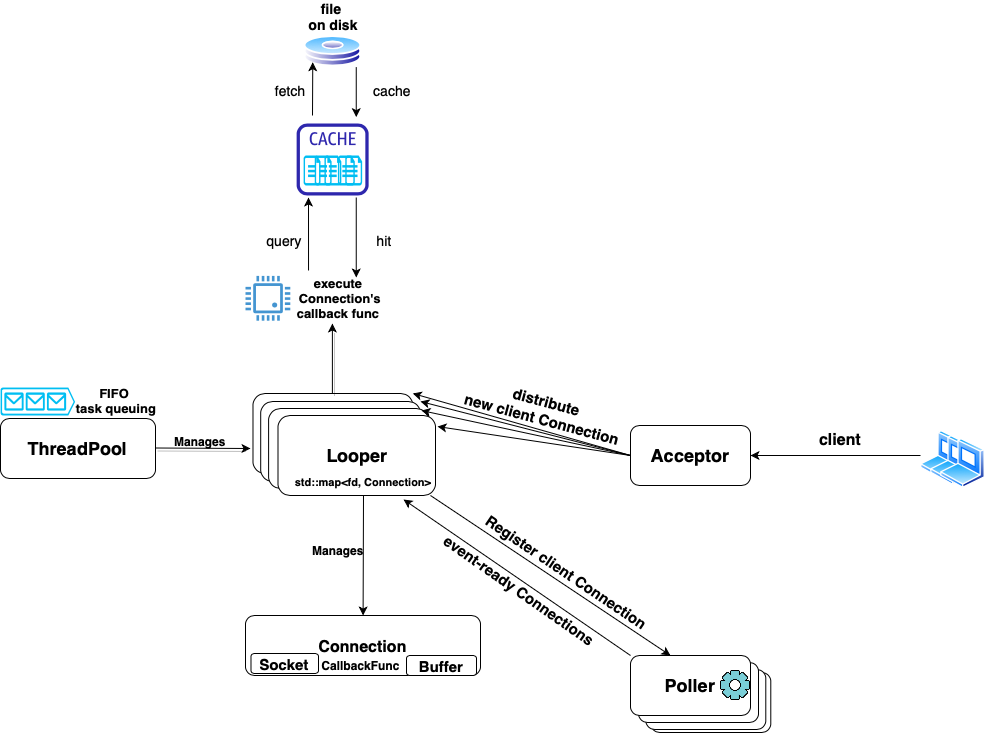

The diagram above was exported from draw.io. Its source (the exported page's mxGraphModel, read from the mxfile embedded in the PNG):
<mxGraphModel dx="1804" dy="1670" grid="1" gridSize="10" guides="1" tooltips="1" connect="1" arrows="1" fold="1" page="1" pageScale="1" pageWidth="850" pageHeight="1100" math="0" shadow="0">
  <root>
    <mxCell id="0" />
    <mxCell id="1" parent="0" />
    <mxCell id="fU4rXvOc1HCyIIU2ADZ5-16" value="" style="verticalLabelPosition=bottom;html=1;verticalAlign=top;align=center;strokeColor=none;fillColor=#00BEF2;shape=mxgraph.azure.cloud_services_configuration_file;pointerEvents=1;fontSize=14;" vertex="1" parent="1">
      <mxGeometry x="184.78" y="-140" width="16.87" height="30" as="geometry" />
    </mxCell>
    <mxCell id="fU4rXvOc1HCyIIU2ADZ5-15" value="" style="verticalLabelPosition=bottom;html=1;verticalAlign=top;align=center;strokeColor=none;fillColor=#00BEF2;shape=mxgraph.azure.cloud_services_configuration_file;pointerEvents=1;fontSize=14;" vertex="1" parent="1">
      <mxGeometry x="177.42000000000002" y="-140" width="16.87" height="30" as="geometry" />
    </mxCell>
    <mxCell id="fU4rXvOc1HCyIIU2ADZ5-14" value="" style="verticalLabelPosition=bottom;html=1;verticalAlign=top;align=center;strokeColor=none;fillColor=#00BEF2;shape=mxgraph.azure.cloud_services_configuration_file;pointerEvents=1;fontSize=14;" vertex="1" parent="1">
      <mxGeometry x="163.96" y="-140" width="16.87" height="30" as="geometry" />
    </mxCell>
    <mxCell id="fU4rXvOc1HCyIIU2ADZ5-13" value="" style="verticalLabelPosition=bottom;html=1;verticalAlign=top;align=center;strokeColor=none;fillColor=#00BEF2;shape=mxgraph.azure.cloud_services_configuration_file;pointerEvents=1;fontSize=14;" vertex="1" parent="1">
      <mxGeometry x="154.25" y="-140" width="16.87" height="30" as="geometry" />
    </mxCell>
    <mxCell id="7lDU9gg_2Zxta04Pnsv7-9" value="" style="rounded=1;whiteSpace=wrap;html=1;" parent="1" vertex="1">
      <mxGeometry x="490.28999999999996" y="377" width="120" height="60" as="geometry" />
    </mxCell>
    <mxCell id="7lDU9gg_2Zxta04Pnsv7-7" value="" style="rounded=1;whiteSpace=wrap;html=1;" parent="1" vertex="1">
      <mxGeometry x="485.28999999999996" y="374" width="120" height="60" as="geometry" />
    </mxCell>
    <mxCell id="7lDU9gg_2Zxta04Pnsv7-8" value="" style="rounded=1;whiteSpace=wrap;html=1;" parent="1" vertex="1">
      <mxGeometry x="478" y="367" width="120" height="60" as="geometry" />
    </mxCell>
    <mxCell id="7lDU9gg_2Zxta04Pnsv7-3" value="" style="rounded=1;whiteSpace=wrap;html=1;" parent="1" vertex="1">
      <mxGeometry x="92.48999999999998" y="98" width="159.8" height="80" as="geometry" />
    </mxCell>
    <mxCell id="7lDU9gg_2Zxta04Pnsv7-2" value="" style="rounded=1;whiteSpace=wrap;html=1;" parent="1" vertex="1">
      <mxGeometry x="100.19999999999999" y="106" width="159.8" height="80" as="geometry" />
    </mxCell>
    <mxCell id="7lDU9gg_2Zxta04Pnsv7-1" value="" style="rounded=1;whiteSpace=wrap;html=1;" parent="1" vertex="1">
      <mxGeometry x="108.10000000000001" y="113" width="159.8" height="80" as="geometry" />
    </mxCell>
    <mxCell id="Hn_TuwxSXXSeb5h-D6Jl-1" value="&lt;b&gt;&lt;font style=&quot;font-size: 18px;&quot;&gt;Poller&lt;/font&gt;&lt;/b&gt;" style="rounded=1;whiteSpace=wrap;html=1;" parent="1" vertex="1">
      <mxGeometry x="470" y="360" width="120" height="60" as="geometry" />
    </mxCell>
    <mxCell id="Hn_TuwxSXXSeb5h-D6Jl-2" value="&lt;b&gt;Acceptor&lt;/b&gt;" style="rounded=1;whiteSpace=wrap;html=1;fontSize=18;" parent="1" vertex="1">
      <mxGeometry x="470" y="130" width="120" height="60" as="geometry" />
    </mxCell>
    <mxCell id="Hn_TuwxSXXSeb5h-D6Jl-3" value="&lt;b&gt;&lt;font style=&quot;font-size: 16px;&quot;&gt;Connection&lt;/font&gt;&lt;/b&gt;" style="rounded=1;whiteSpace=wrap;html=1;fontSize=18;" parent="1" vertex="1">
      <mxGeometry x="85" y="320" width="235" height="60" as="geometry" />
    </mxCell>
    <mxCell id="Hn_TuwxSXXSeb5h-D6Jl-4" value="&lt;b&gt;&lt;font style=&quot;font-size: 15px;&quot;&gt;Buffer&lt;/font&gt;&lt;/b&gt;" style="rounded=1;whiteSpace=wrap;html=1;fontSize=18;" parent="1" vertex="1">
      <mxGeometry x="246" y="360" width="70" height="20" as="geometry" />
    </mxCell>
    <mxCell id="Hn_TuwxSXXSeb5h-D6Jl-5" value="&lt;b&gt;&lt;font style=&quot;font-size: 15px;&quot;&gt;Socket&lt;/font&gt;&lt;/b&gt;" style="rounded=1;whiteSpace=wrap;html=1;fontSize=18;" parent="1" vertex="1">
      <mxGeometry x="90.49" y="358" width="67.51" height="20" as="geometry" />
    </mxCell>
    <mxCell id="Hn_TuwxSXXSeb5h-D6Jl-6" value="&lt;b&gt;&lt;font style=&quot;font-size: 12px;&quot;&gt;CallbackFunc&lt;/font&gt;&lt;/b&gt;" style="text;html=1;strokeColor=none;fillColor=none;align=center;verticalAlign=middle;whiteSpace=wrap;rounded=0;fontSize=18;" parent="1" vertex="1">
      <mxGeometry x="180.79" y="363" width="39.21" height="10" as="geometry" />
    </mxCell>
    <mxCell id="Hn_TuwxSXXSeb5h-D6Jl-7" value="&lt;b&gt;&lt;font style=&quot;font-size: 18px;&quot;&gt;Looper&lt;/font&gt;&lt;/b&gt;" style="rounded=1;whiteSpace=wrap;html=1;fontSize=14;" parent="1" vertex="1">
      <mxGeometry x="117.5" y="120" width="157.5" height="80" as="geometry" />
    </mxCell>
    <mxCell id="Hn_TuwxSXXSeb5h-D6Jl-12" value="&lt;b&gt;ThreadPool&lt;/b&gt;" style="rounded=1;whiteSpace=wrap;html=1;fontSize=18;" parent="1" vertex="1">
      <mxGeometry x="-160" y="123" width="155" height="60" as="geometry" />
    </mxCell>
    <mxCell id="Hn_TuwxSXXSeb5h-D6Jl-14" value="" style="endArrow=classic;html=1;rounded=0;fontSize=18;entryX=0.333;entryY=0;entryDx=0;entryDy=0;entryPerimeter=0;" parent="1" target="Hn_TuwxSXXSeb5h-D6Jl-1" edge="1">
      <mxGeometry width="50" height="50" relative="1" as="geometry">
        <mxPoint x="270" y="200" as="sourcePoint" />
        <mxPoint x="506.81818181818176" y="350" as="targetPoint" />
      </mxGeometry>
    </mxCell>
    <mxCell id="Hn_TuwxSXXSeb5h-D6Jl-16" value="&lt;b&gt;&lt;font style=&quot;font-size: 15px;&quot;&gt;Register client Connection&lt;/font&gt;&lt;/b&gt;" style="text;html=1;strokeColor=none;fillColor=none;align=center;verticalAlign=middle;whiteSpace=wrap;rounded=0;fontSize=18;rotation=34;" parent="1" vertex="1">
      <mxGeometry x="286.16" y="255.64" width="241.71" height="40" as="geometry" />
    </mxCell>
    <mxCell id="Hn_TuwxSXXSeb5h-D6Jl-18" value="" style="endArrow=classic;html=1;rounded=0;fontSize=15;exitX=0;exitY=0;exitDx=0;exitDy=0;entryX=0.797;entryY=1.05;entryDx=0;entryDy=0;entryPerimeter=0;" parent="1" source="Hn_TuwxSXXSeb5h-D6Jl-1" target="Hn_TuwxSXXSeb5h-D6Jl-7" edge="1">
      <mxGeometry width="50" height="50" relative="1" as="geometry">
        <mxPoint x="370" y="350" as="sourcePoint" />
        <mxPoint x="260" y="220" as="targetPoint" />
      </mxGeometry>
    </mxCell>
    <mxCell id="Hn_TuwxSXXSeb5h-D6Jl-19" value="&lt;b&gt;event-ready Connections&lt;/b&gt;" style="text;html=1;strokeColor=none;fillColor=none;align=center;verticalAlign=middle;whiteSpace=wrap;rounded=0;fontSize=15;rotation=35;" parent="1" vertex="1">
      <mxGeometry x="244" y="280" width="230" height="30" as="geometry" />
    </mxCell>
    <mxCell id="Hn_TuwxSXXSeb5h-D6Jl-21" value="&lt;b&gt;distribute&lt;br&gt;new client Connection&lt;/b&gt;" style="text;html=1;strokeColor=none;fillColor=none;align=center;verticalAlign=middle;whiteSpace=wrap;rounded=0;fontSize=15;rotation=15;" parent="1" vertex="1">
      <mxGeometry x="299" y="100" width="170" height="30" as="geometry" />
    </mxCell>
    <mxCell id="Hn_TuwxSXXSeb5h-D6Jl-28" value="" style="shape=image;html=1;verticalAlign=top;verticalLabelPosition=bottom;labelBackgroundColor=#ffffff;imageAspect=0;aspect=fixed;image=https://cdn3.iconfinder.com/data/icons/strokeline/128/25_icons-128.png;fontSize=15;" parent="1" vertex="1">
      <mxGeometry x="560" y="375" width="30" height="30" as="geometry" />
    </mxCell>
    <mxCell id="Hn_TuwxSXXSeb5h-D6Jl-32" value="&lt;b&gt;&lt;font style=&quot;font-size: 11px;&quot;&gt;std::map&amp;lt;fd, Connection&amp;gt;&lt;/font&gt;&lt;/b&gt;" style="text;html=1;strokeColor=none;fillColor=none;align=center;verticalAlign=middle;whiteSpace=wrap;rounded=0;fontSize=15;" parent="1" vertex="1">
      <mxGeometry x="107" y="170" width="192" height="30" as="geometry" />
    </mxCell>
    <mxCell id="Hn_TuwxSXXSeb5h-D6Jl-36" value="" style="endArrow=classic;html=1;rounded=0;fontSize=12;exitX=0.5;exitY=1;exitDx=0;exitDy=0;" parent="1" source="Hn_TuwxSXXSeb5h-D6Jl-32" target="Hn_TuwxSXXSeb5h-D6Jl-3" edge="1">
      <mxGeometry width="50" height="50" relative="1" as="geometry">
        <mxPoint x="220" y="210" as="sourcePoint" />
        <mxPoint x="270" y="160" as="targetPoint" />
      </mxGeometry>
    </mxCell>
    <mxCell id="Hn_TuwxSXXSeb5h-D6Jl-37" value="&lt;b&gt;Manages&lt;/b&gt;" style="text;html=1;strokeColor=none;fillColor=none;align=center;verticalAlign=middle;whiteSpace=wrap;rounded=0;fontSize=12;" parent="1" vertex="1">
      <mxGeometry x="148" y="240" width="60" height="30" as="geometry" />
    </mxCell>
    <mxCell id="Hn_TuwxSXXSeb5h-D6Jl-38" value="" style="pointerEvents=1;shadow=0;dashed=0;html=1;strokeColor=none;fillColor=#4495D1;labelPosition=center;verticalLabelPosition=bottom;verticalAlign=top;align=center;outlineConnect=0;shape=mxgraph.veeam.cpu;fontSize=12;" parent="1" vertex="1">
      <mxGeometry x="85.00000000000003" y="-19.599999999999994" width="44.8" height="44.8" as="geometry" />
    </mxCell>
    <mxCell id="Hn_TuwxSXXSeb5h-D6Jl-39" value="&lt;b&gt;&lt;font style=&quot;font-size: 13px;&quot;&gt;execute &amp;nbsp;Connection's callback func&lt;/font&gt;&lt;/b&gt;" style="text;html=1;strokeColor=none;fillColor=none;align=center;verticalAlign=middle;whiteSpace=wrap;rounded=0;fontSize=12;" parent="1" vertex="1">
      <mxGeometry x="133" y="-20" width="90" height="45.2" as="geometry" />
    </mxCell>
    <mxCell id="Hn_TuwxSXXSeb5h-D6Jl-40" value="" style="verticalLabelPosition=bottom;html=1;verticalAlign=top;align=center;strokeColor=none;fillColor=#00BEF2;shape=mxgraph.azure.queue_generic;pointerEvents=1;fontSize=13;" parent="1" vertex="1">
      <mxGeometry x="-160" y="92" width="74.6" height="28" as="geometry" />
    </mxCell>
    <mxCell id="Hn_TuwxSXXSeb5h-D6Jl-43" value="&lt;b&gt;FIFO &lt;br&gt;task queuing&lt;/b&gt;" style="text;html=1;strokeColor=none;fillColor=none;align=center;verticalAlign=middle;whiteSpace=wrap;rounded=0;fontSize=13;" parent="1" vertex="1">
      <mxGeometry x="-89" y="90" width="90" height="30" as="geometry" />
    </mxCell>
    <mxCell id="7lDU9gg_2Zxta04Pnsv7-11" value="" style="endArrow=classic;html=1;rounded=0;fontSize=15;entryX=0.911;entryY=-0.062;entryDx=0;entryDy=0;entryPerimeter=0;" parent="1" target="Hn_TuwxSXXSeb5h-D6Jl-7" edge="1">
      <mxGeometry width="50" height="50" relative="1" as="geometry">
        <mxPoint x="470" y="160" as="sourcePoint" />
        <mxPoint x="410" y="130" as="targetPoint" />
      </mxGeometry>
    </mxCell>
    <mxCell id="7lDU9gg_2Zxta04Pnsv7-12" value="" style="endArrow=classic;html=1;rounded=0;fontSize=15;entryX=1;entryY=0;entryDx=0;entryDy=0;" parent="1" target="7lDU9gg_2Zxta04Pnsv7-2" edge="1">
      <mxGeometry width="50" height="50" relative="1" as="geometry">
        <mxPoint x="470" y="160" as="sourcePoint" />
        <mxPoint x="360" y="106" as="targetPoint" />
      </mxGeometry>
    </mxCell>
    <mxCell id="7lDU9gg_2Zxta04Pnsv7-13" value="" style="endArrow=classic;html=1;rounded=0;fontSize=15;entryX=1.013;entryY=0.138;entryDx=0;entryDy=0;entryPerimeter=0;exitX=0;exitY=0.5;exitDx=0;exitDy=0;" parent="1" source="Hn_TuwxSXXSeb5h-D6Jl-2" target="Hn_TuwxSXXSeb5h-D6Jl-7" edge="1">
      <mxGeometry width="50" height="50" relative="1" as="geometry">
        <mxPoint x="400" y="210" as="sourcePoint" />
        <mxPoint x="450" y="160" as="targetPoint" />
      </mxGeometry>
    </mxCell>
    <mxCell id="7lDU9gg_2Zxta04Pnsv7-14" value="" style="endArrow=classic;html=1;rounded=0;fontSize=15;exitX=0;exitY=0.5;exitDx=0;exitDy=0;entryX=1;entryY=0;entryDx=0;entryDy=0;" parent="1" source="Hn_TuwxSXXSeb5h-D6Jl-2" target="7lDU9gg_2Zxta04Pnsv7-3" edge="1">
      <mxGeometry width="50" height="50" relative="1" as="geometry">
        <mxPoint x="610" y="300" as="sourcePoint" />
        <mxPoint x="390" y="210" as="targetPoint" />
      </mxGeometry>
    </mxCell>
    <mxCell id="7lDU9gg_2Zxta04Pnsv7-16" style="edgeStyle=orthogonalEdgeStyle;rounded=0;orthogonalLoop=1;jettySize=auto;html=1;fontSize=15;" parent="1" source="7lDU9gg_2Zxta04Pnsv7-15" target="Hn_TuwxSXXSeb5h-D6Jl-2" edge="1">
      <mxGeometry relative="1" as="geometry" />
    </mxCell>
    <mxCell id="7lDU9gg_2Zxta04Pnsv7-15" value="" style="aspect=fixed;perimeter=ellipsePerimeter;html=1;align=center;shadow=0;dashed=0;spacingTop=3;image;image=img/lib/active_directory/laptop_client.svg;fontSize=15;" parent="1" vertex="1">
      <mxGeometry x="760" y="135" width="45" height="50" as="geometry" />
    </mxCell>
    <mxCell id="7lDU9gg_2Zxta04Pnsv7-17" value="&lt;b&gt;&lt;font style=&quot;font-size: 16px;&quot;&gt;client&lt;/font&gt;&lt;/b&gt;" style="text;html=1;strokeColor=none;fillColor=none;align=center;verticalAlign=middle;whiteSpace=wrap;rounded=0;fontSize=15;" parent="1" vertex="1">
      <mxGeometry x="650" y="130" width="60" height="30" as="geometry" />
    </mxCell>
    <mxCell id="7lDU9gg_2Zxta04Pnsv7-18" value="" style="aspect=fixed;perimeter=ellipsePerimeter;html=1;align=center;shadow=0;dashed=0;spacingTop=3;image;image=img/lib/active_directory/laptop_client.svg;fontSize=16;" parent="1" vertex="1">
      <mxGeometry x="770" y="140" width="45" height="50" as="geometry" />
    </mxCell>
    <mxCell id="7lDU9gg_2Zxta04Pnsv7-19" value="" style="aspect=fixed;perimeter=ellipsePerimeter;html=1;align=center;shadow=0;dashed=0;spacingTop=3;image;image=img/lib/active_directory/laptop_client.svg;fontSize=16;" parent="1" vertex="1">
      <mxGeometry x="780" y="143" width="45" height="50" as="geometry" />
    </mxCell>
    <mxCell id="7lDU9gg_2Zxta04Pnsv7-22" value="" style="endArrow=classic;html=1;rounded=0;shadow=1;strokeWidth=1;fontSize=14;" parent="1" edge="1">
      <mxGeometry width="50" height="50" relative="1" as="geometry">
        <mxPoint x="-5" y="152.5" as="sourcePoint" />
        <mxPoint x="90" y="153" as="targetPoint" />
      </mxGeometry>
    </mxCell>
    <mxCell id="7lDU9gg_2Zxta04Pnsv7-24" value="&lt;font style=&quot;font-size: 12px;&quot;&gt;&lt;b&gt;Manages&lt;/b&gt;&lt;/font&gt;" style="text;html=1;strokeColor=none;fillColor=none;align=center;verticalAlign=middle;whiteSpace=wrap;rounded=0;fontSize=14;" parent="1" vertex="1">
      <mxGeometry x="10" y="130" width="60" height="30" as="geometry" />
    </mxCell>
    <mxCell id="7lDU9gg_2Zxta04Pnsv7-26" value="" style="endArrow=classic;html=1;rounded=0;shadow=1;strokeWidth=1;fontSize=12;" parent="1" edge="1">
      <mxGeometry x="1" y="-180" width="50" height="50" relative="1" as="geometry">
        <mxPoint x="171.89" y="98" as="sourcePoint" />
        <mxPoint x="171.89" y="28" as="targetPoint" />
        <mxPoint y="-10" as="offset" />
      </mxGeometry>
    </mxCell>
    <mxCell id="fU4rXvOc1HCyIIU2ADZ5-1" value="" style="aspect=fixed;perimeter=ellipsePerimeter;html=1;align=center;shadow=0;dashed=0;spacingTop=3;image;image=img/lib/active_directory/hard_disk.svg;" vertex="1" parent="1">
      <mxGeometry x="143.13000000000002" y="-260" width="58.52" height="31.6" as="geometry" />
    </mxCell>
    <mxCell id="fU4rXvOc1HCyIIU2ADZ5-2" value="&lt;b&gt;&lt;font style=&quot;font-size: 14px;&quot;&gt;file &lt;br&gt;on disk&lt;/font&gt;&lt;/b&gt;" style="text;html=1;strokeColor=none;fillColor=none;align=center;verticalAlign=middle;whiteSpace=wrap;rounded=0;" vertex="1" parent="1">
      <mxGeometry x="143.13" y="-294" width="60" height="30" as="geometry" />
    </mxCell>
    <mxCell id="fU4rXvOc1HCyIIU2ADZ5-3" value="" style="sketch=0;outlineConnect=0;fontColor=#232F3E;gradientColor=none;fillColor=#2E27AD;strokeColor=none;dashed=0;verticalLabelPosition=bottom;verticalAlign=top;align=center;html=1;fontSize=12;fontStyle=0;aspect=fixed;pointerEvents=1;shape=mxgraph.aws4.cache_node;" vertex="1" parent="1">
      <mxGeometry x="136.13" y="-172" width="72" height="72" as="geometry" />
    </mxCell>
    <mxCell id="fU4rXvOc1HCyIIU2ADZ5-4" value="" style="endArrow=classic;html=1;rounded=0;fontSize=14;entryX=0;entryY=1;entryDx=0;entryDy=0;" edge="1" parent="1">
      <mxGeometry width="50" height="50" relative="1" as="geometry">
        <mxPoint x="152" y="-180" as="sourcePoint" />
        <mxPoint x="152.2598263495354" y="-233.27059983596655" as="targetPoint" />
      </mxGeometry>
    </mxCell>
    <mxCell id="fU4rXvOc1HCyIIU2ADZ5-5" value="" style="endArrow=classic;html=1;rounded=0;fontSize=14;" edge="1" parent="1">
      <mxGeometry width="50" height="50" relative="1" as="geometry">
        <mxPoint x="195.75" y="-228.4" as="sourcePoint" />
        <mxPoint x="195.75" y="-178.4" as="targetPoint" />
      </mxGeometry>
    </mxCell>
    <mxCell id="fU4rXvOc1HCyIIU2ADZ5-6" value="" style="endArrow=classic;html=1;rounded=0;fontSize=14;exitX=0.167;exitY=-0.111;exitDx=0;exitDy=0;exitPerimeter=0;" edge="1" parent="1" source="Hn_TuwxSXXSeb5h-D6Jl-39">
      <mxGeometry width="50" height="50" relative="1" as="geometry">
        <mxPoint x="148" y="-38" as="sourcePoint" />
        <mxPoint x="148" y="-98" as="targetPoint" />
      </mxGeometry>
    </mxCell>
    <mxCell id="fU4rXvOc1HCyIIU2ADZ5-7" value="" style="endArrow=classic;html=1;rounded=0;fontSize=14;" edge="1" parent="1">
      <mxGeometry width="50" height="50" relative="1" as="geometry">
        <mxPoint x="195.75" y="-98" as="sourcePoint" />
        <mxPoint x="195.75" y="-18" as="targetPoint" />
      </mxGeometry>
    </mxCell>
    <mxCell id="fU4rXvOc1HCyIIU2ADZ5-8" value="fetch" style="text;html=1;strokeColor=none;fillColor=none;align=center;verticalAlign=middle;whiteSpace=wrap;rounded=0;fontSize=14;" vertex="1" parent="1">
      <mxGeometry x="100.19999999999999" y="-220" width="60" height="30" as="geometry" />
    </mxCell>
    <mxCell id="fU4rXvOc1HCyIIU2ADZ5-9" value="cache" style="text;html=1;strokeColor=none;fillColor=none;align=center;verticalAlign=middle;whiteSpace=wrap;rounded=0;fontSize=14;" vertex="1" parent="1">
      <mxGeometry x="201.65" y="-220" width="60" height="30" as="geometry" />
    </mxCell>
    <mxCell id="fU4rXvOc1HCyIIU2ADZ5-10" value="hit" style="text;html=1;strokeColor=none;fillColor=none;align=center;verticalAlign=middle;whiteSpace=wrap;rounded=0;fontSize=14;" vertex="1" parent="1">
      <mxGeometry x="194.29000000000002" y="-70" width="60" height="30" as="geometry" />
    </mxCell>
    <mxCell id="fU4rXvOc1HCyIIU2ADZ5-11" value="query" style="text;html=1;strokeColor=none;fillColor=none;align=center;verticalAlign=middle;whiteSpace=wrap;rounded=0;fontSize=14;" vertex="1" parent="1">
      <mxGeometry x="94.25" y="-70" width="60" height="30" as="geometry" />
    </mxCell>
    <mxCell id="fU4rXvOc1HCyIIU2ADZ5-12" value="" style="verticalLabelPosition=bottom;html=1;verticalAlign=top;align=center;strokeColor=none;fillColor=#00BEF2;shape=mxgraph.azure.cloud_services_configuration_file;pointerEvents=1;fontSize=14;" vertex="1" parent="1">
      <mxGeometry x="143.13" y="-140" width="16.87" height="30" as="geometry" />
    </mxCell>
  </root>
</mxGraphModel>